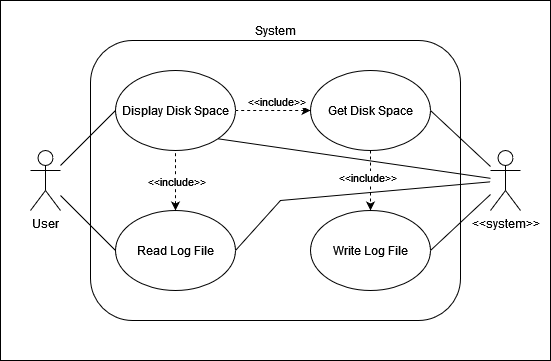

The diagram above was exported from draw.io. Its source (the exported page's mxGraphModel, read from the mxfile embedded in the PNG):
<mxGraphModel dx="1194" dy="935" grid="1" gridSize="10" guides="1" tooltips="1" connect="1" arrows="1" fold="1" page="1" pageScale="1" pageWidth="850" pageHeight="1100" math="0" shadow="0">
  <root>
    <mxCell id="0" />
    <mxCell id="1" parent="0" />
    <mxCell id="PFbypVDh__xamKNAxDZE-21" value="" style="rounded=0;whiteSpace=wrap;html=1;" vertex="1" parent="1">
      <mxGeometry x="80" y="40" width="550" height="360" as="geometry" />
    </mxCell>
    <mxCell id="PFbypVDh__xamKNAxDZE-22" value="System" style="rounded=1;whiteSpace=wrap;html=1;labelPosition=center;verticalLabelPosition=top;align=center;verticalAlign=bottom;" vertex="1" parent="1">
      <mxGeometry x="170" y="80" width="370" height="280" as="geometry" />
    </mxCell>
    <mxCell id="PFbypVDh__xamKNAxDZE-23" value="User" style="shape=umlActor;verticalLabelPosition=bottom;verticalAlign=top;html=1;outlineConnect=0;" vertex="1" parent="1">
      <mxGeometry x="110" y="190" width="30" height="60" as="geometry" />
    </mxCell>
    <mxCell id="PFbypVDh__xamKNAxDZE-24" value="Display Disk Space" style="ellipse;whiteSpace=wrap;html=1;" vertex="1" parent="1">
      <mxGeometry x="195" y="110" width="120" height="80" as="geometry" />
    </mxCell>
    <mxCell id="PFbypVDh__xamKNAxDZE-25" value="Get Disk Space" style="ellipse;whiteSpace=wrap;html=1;" vertex="1" parent="1">
      <mxGeometry x="390" y="110" width="120" height="80" as="geometry" />
    </mxCell>
    <mxCell id="PFbypVDh__xamKNAxDZE-26" value="Read Log File" style="ellipse;whiteSpace=wrap;html=1;" vertex="1" parent="1">
      <mxGeometry x="195" y="250" width="120" height="80" as="geometry" />
    </mxCell>
    <mxCell id="PFbypVDh__xamKNAxDZE-27" value="" style="endArrow=none;html=1;rounded=0;entryX=0;entryY=0.5;entryDx=0;entryDy=0;endFill=0;" edge="1" parent="1" source="PFbypVDh__xamKNAxDZE-23" target="PFbypVDh__xamKNAxDZE-24">
      <mxGeometry width="50" height="50" relative="1" as="geometry">
        <mxPoint x="340" y="330" as="sourcePoint" />
        <mxPoint x="390" y="280" as="targetPoint" />
      </mxGeometry>
    </mxCell>
    <mxCell id="PFbypVDh__xamKNAxDZE-28" value="" style="endArrow=none;html=1;rounded=0;entryX=0;entryY=0.5;entryDx=0;entryDy=0;endFill=0;" edge="1" parent="1" source="PFbypVDh__xamKNAxDZE-23" target="PFbypVDh__xamKNAxDZE-26">
      <mxGeometry width="50" height="50" relative="1" as="geometry">
        <mxPoint x="340" y="330" as="sourcePoint" />
        <mxPoint x="390" y="280" as="targetPoint" />
      </mxGeometry>
    </mxCell>
    <mxCell id="PFbypVDh__xamKNAxDZE-31" value="" style="endArrow=none;dashed=1;html=1;rounded=0;exitX=0.5;exitY=0;exitDx=0;exitDy=0;entryX=0.5;entryY=1;entryDx=0;entryDy=0;endFill=0;startArrow=classic;startFill=1;" edge="1" parent="1" source="PFbypVDh__xamKNAxDZE-26" target="PFbypVDh__xamKNAxDZE-24">
      <mxGeometry width="50" height="50" relative="1" as="geometry">
        <mxPoint x="340" y="330" as="sourcePoint" />
        <mxPoint x="390" y="280" as="targetPoint" />
      </mxGeometry>
    </mxCell>
    <mxCell id="PFbypVDh__xamKNAxDZE-32" value="&amp;lt;&amp;lt;include&amp;gt;&amp;gt;" style="edgeLabel;html=1;align=center;verticalAlign=middle;resizable=0;points=[];" connectable="0" vertex="1" parent="PFbypVDh__xamKNAxDZE-31">
      <mxGeometry x="-0.3" y="2" relative="1" as="geometry">
        <mxPoint x="2" y="-9" as="offset" />
      </mxGeometry>
    </mxCell>
    <mxCell id="PFbypVDh__xamKNAxDZE-33" value="Write Log File" style="ellipse;whiteSpace=wrap;html=1;" vertex="1" parent="1">
      <mxGeometry x="390" y="250" width="120" height="80" as="geometry" />
    </mxCell>
    <mxCell id="PFbypVDh__xamKNAxDZE-34" value="" style="endArrow=classic;dashed=1;html=1;rounded=0;entryX=0.5;entryY=0;entryDx=0;entryDy=0;endFill=1;exitX=0.5;exitY=1;exitDx=0;exitDy=0;" edge="1" parent="1" source="PFbypVDh__xamKNAxDZE-25" target="PFbypVDh__xamKNAxDZE-33">
      <mxGeometry width="50" height="50" relative="1" as="geometry">
        <mxPoint x="340" y="330" as="sourcePoint" />
        <mxPoint x="390" y="280" as="targetPoint" />
      </mxGeometry>
    </mxCell>
    <mxCell id="PFbypVDh__xamKNAxDZE-35" value="&amp;lt;&amp;lt;include&amp;gt;&amp;gt;" style="edgeLabel;html=1;align=center;verticalAlign=middle;resizable=0;points=[];" connectable="0" vertex="1" parent="PFbypVDh__xamKNAxDZE-34">
      <mxGeometry x="0.0432" y="-4" relative="1" as="geometry">
        <mxPoint y="-5" as="offset" />
      </mxGeometry>
    </mxCell>
    <mxCell id="PFbypVDh__xamKNAxDZE-36" value="&amp;lt;&amp;lt;system&amp;gt;&amp;gt;" style="shape=umlActor;verticalLabelPosition=bottom;verticalAlign=top;html=1;outlineConnect=0;" vertex="1" parent="1">
      <mxGeometry x="570" y="190" width="30" height="60" as="geometry" />
    </mxCell>
    <mxCell id="PFbypVDh__xamKNAxDZE-37" value="" style="endArrow=none;html=1;rounded=0;entryX=1;entryY=0.5;entryDx=0;entryDy=0;" edge="1" parent="1" source="PFbypVDh__xamKNAxDZE-36" target="PFbypVDh__xamKNAxDZE-25">
      <mxGeometry width="50" height="50" relative="1" as="geometry">
        <mxPoint x="340" y="330" as="sourcePoint" />
        <mxPoint x="390" y="280" as="targetPoint" />
      </mxGeometry>
    </mxCell>
    <mxCell id="PFbypVDh__xamKNAxDZE-38" value="" style="endArrow=none;html=1;rounded=0;entryX=1;entryY=0.5;entryDx=0;entryDy=0;" edge="1" parent="1" source="PFbypVDh__xamKNAxDZE-36" target="PFbypVDh__xamKNAxDZE-33">
      <mxGeometry width="50" height="50" relative="1" as="geometry">
        <mxPoint x="570" y="220" as="sourcePoint" />
        <mxPoint x="510" y="160" as="targetPoint" />
      </mxGeometry>
    </mxCell>
    <mxCell id="PFbypVDh__xamKNAxDZE-39" value="" style="endArrow=none;html=1;rounded=0;exitX=1;exitY=1;exitDx=0;exitDy=0;" edge="1" parent="1" source="PFbypVDh__xamKNAxDZE-24" target="PFbypVDh__xamKNAxDZE-36">
      <mxGeometry width="50" height="50" relative="1" as="geometry">
        <mxPoint x="340" y="330" as="sourcePoint" />
        <mxPoint x="390" y="280" as="targetPoint" />
      </mxGeometry>
    </mxCell>
    <mxCell id="PFbypVDh__xamKNAxDZE-40" value="" style="endArrow=none;html=1;rounded=0;exitX=1;exitY=0.5;exitDx=0;exitDy=0;" edge="1" parent="1" source="PFbypVDh__xamKNAxDZE-26" target="PFbypVDh__xamKNAxDZE-36">
      <mxGeometry width="50" height="50" relative="1" as="geometry">
        <mxPoint x="307" y="188" as="sourcePoint" />
        <mxPoint x="580" y="228" as="targetPoint" />
        <Array as="points">
          <mxPoint x="360" y="240" />
        </Array>
      </mxGeometry>
    </mxCell>
    <mxCell id="PFbypVDh__xamKNAxDZE-42" value="" style="endArrow=none;dashed=1;html=1;rounded=0;exitX=0;exitY=0.5;exitDx=0;exitDy=0;entryX=1;entryY=0.5;entryDx=0;entryDy=0;endFill=0;startArrow=classic;startFill=1;" edge="1" parent="1" source="PFbypVDh__xamKNAxDZE-25" target="PFbypVDh__xamKNAxDZE-24">
      <mxGeometry width="50" height="50" relative="1" as="geometry">
        <mxPoint x="265" y="260" as="sourcePoint" />
        <mxPoint x="265" y="200" as="targetPoint" />
      </mxGeometry>
    </mxCell>
    <mxCell id="PFbypVDh__xamKNAxDZE-43" value="&amp;lt;&amp;lt;include&amp;gt;&amp;gt;" style="edgeLabel;html=1;align=center;verticalAlign=middle;resizable=0;points=[];" connectable="0" vertex="1" parent="PFbypVDh__xamKNAxDZE-42">
      <mxGeometry x="-0.3" y="2" relative="1" as="geometry">
        <mxPoint x="-9" y="-12" as="offset" />
      </mxGeometry>
    </mxCell>
  </root>
</mxGraphModel>